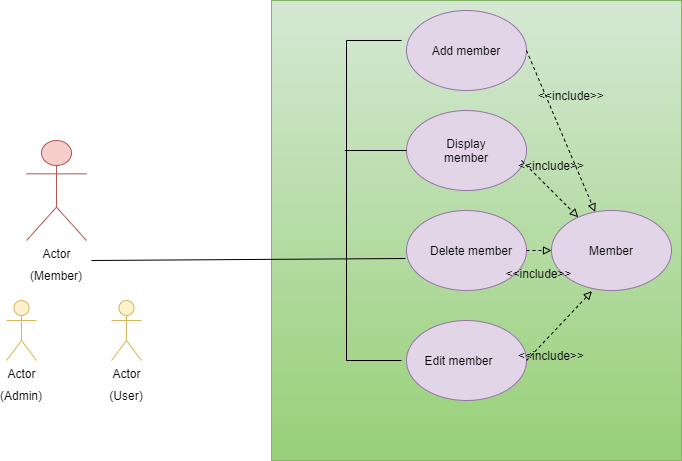

The diagram above was exported from draw.io. Its source (the exported page's mxGraphModel, read from the mxfile embedded in the PNG):
<mxGraphModel dx="1038" dy="548" grid="1" gridSize="10" guides="1" tooltips="1" connect="1" arrows="1" fold="1" page="1" pageScale="1" pageWidth="1100" pageHeight="850" math="0" shadow="0">
  <root>
    <mxCell id="0" />
    <mxCell id="1" parent="0" />
    <object label="Actor" User="" id="DMwJ3rj9GlyhLeV_gqkS-1">
      <mxCell style="shape=umlActor;verticalLabelPosition=bottom;verticalAlign=top;html=1;outlineConnect=0;fillColor=#f8cecc;strokeColor=#b85450;" parent="1" vertex="1">
        <mxGeometry x="75" y="150" width="60" height="100" as="geometry" />
      </mxCell>
    </object>
    <mxCell id="DMwJ3rj9GlyhLeV_gqkS-2" value="Actor" style="shape=umlActor;verticalLabelPosition=bottom;verticalAlign=top;html=1;outlineConnect=0;fillColor=#fff2cc;strokeColor=#d6b656;" parent="1" vertex="1">
      <mxGeometry x="55" y="310" width="30" height="60" as="geometry" />
    </mxCell>
    <mxCell id="DMwJ3rj9GlyhLeV_gqkS-7" value="(Member)" style="text;html=1;strokeColor=none;fillColor=none;align=center;verticalAlign=middle;whiteSpace=wrap;rounded=0;" parent="1" vertex="1">
      <mxGeometry x="70" y="270" width="70" height="30" as="geometry" />
    </mxCell>
    <mxCell id="DMwJ3rj9GlyhLeV_gqkS-8" value="(Admin)" style="text;html=1;strokeColor=none;fillColor=none;align=center;verticalAlign=middle;whiteSpace=wrap;rounded=0;" parent="1" vertex="1">
      <mxGeometry x="50" y="395" width="40" height="20" as="geometry" />
    </mxCell>
    <mxCell id="DMwJ3rj9GlyhLeV_gqkS-9" value="" style="rounded=0;whiteSpace=wrap;html=1;fillColor=#d5e8d4;strokeColor=#82b366;gradientColor=#97d077;" parent="1" vertex="1">
      <mxGeometry x="320" y="10" width="410" height="460" as="geometry" />
    </mxCell>
    <mxCell id="DMwJ3rj9GlyhLeV_gqkS-18" value="" style="ellipse;whiteSpace=wrap;html=1;fillColor=#e1d5e7;strokeColor=#9673a6;" parent="1" vertex="1">
      <mxGeometry x="455" y="120" width="120" height="80" as="geometry" />
    </mxCell>
    <mxCell id="DMwJ3rj9GlyhLeV_gqkS-19" value="Display member" style="text;html=1;strokeColor=none;fillColor=none;align=center;verticalAlign=middle;whiteSpace=wrap;rounded=0;" parent="1" vertex="1">
      <mxGeometry x="485" y="150" width="60" height="20" as="geometry" />
    </mxCell>
    <mxCell id="DMwJ3rj9GlyhLeV_gqkS-20" value="" style="ellipse;whiteSpace=wrap;html=1;fillColor=#e1d5e7;strokeColor=#9673a6;" parent="1" vertex="1">
      <mxGeometry x="455" y="20" width="120" height="80" as="geometry" />
    </mxCell>
    <mxCell id="DMwJ3rj9GlyhLeV_gqkS-21" value="Add member" style="text;html=1;strokeColor=none;fillColor=none;align=center;verticalAlign=middle;whiteSpace=wrap;rounded=0;" parent="1" vertex="1">
      <mxGeometry x="470" y="50" width="90" height="20" as="geometry" />
    </mxCell>
    <mxCell id="DMwJ3rj9GlyhLeV_gqkS-22" value="" style="ellipse;whiteSpace=wrap;html=1;fillColor=#e1d5e7;strokeColor=#9673a6;" parent="1" vertex="1">
      <mxGeometry x="455" y="220" width="120" height="80" as="geometry" />
    </mxCell>
    <mxCell id="DMwJ3rj9GlyhLeV_gqkS-23" value="Delete member" style="text;html=1;strokeColor=none;fillColor=none;align=center;verticalAlign=middle;whiteSpace=wrap;rounded=0;" parent="1" vertex="1">
      <mxGeometry x="465" y="250" width="110" height="20" as="geometry" />
    </mxCell>
    <mxCell id="DMwJ3rj9GlyhLeV_gqkS-24" value="" style="ellipse;whiteSpace=wrap;html=1;fillColor=#e1d5e7;strokeColor=#9673a6;" parent="1" vertex="1">
      <mxGeometry x="455" y="330" width="120" height="80" as="geometry" />
    </mxCell>
    <mxCell id="DMwJ3rj9GlyhLeV_gqkS-25" value="Edit member" style="text;html=1;strokeColor=none;fillColor=none;align=center;verticalAlign=middle;whiteSpace=wrap;rounded=0;" parent="1" vertex="1">
      <mxGeometry x="470" y="360" width="75" height="20" as="geometry" />
    </mxCell>
    <mxCell id="DMwJ3rj9GlyhLeV_gqkS-28" value="" style="endArrow=none;html=1;exitX=1;exitY=0;exitDx=0;exitDy=0;entryX=-0.008;entryY=0.6;entryDx=0;entryDy=0;entryPerimeter=0;" parent="1" source="DMwJ3rj9GlyhLeV_gqkS-7" target="DMwJ3rj9GlyhLeV_gqkS-22" edge="1">
      <mxGeometry width="50" height="50" relative="1" as="geometry">
        <mxPoint x="500" y="240" as="sourcePoint" />
        <mxPoint x="550" y="190" as="targetPoint" />
      </mxGeometry>
    </mxCell>
    <mxCell id="SrISZ8tL5LEM7SEg-x-U-5" value="" style="shape=partialRectangle;whiteSpace=wrap;html=1;bottom=1;right=1;left=1;top=0;fillColor=none;routingCenterX=-0.5;direction=south;" parent="1" vertex="1">
      <mxGeometry x="395" y="50" width="55" height="320" as="geometry" />
    </mxCell>
    <mxCell id="SrISZ8tL5LEM7SEg-x-U-8" value="" style="endArrow=none;html=1;entryX=0;entryY=0.5;entryDx=0;entryDy=0;" parent="1" target="DMwJ3rj9GlyhLeV_gqkS-18" edge="1">
      <mxGeometry width="50" height="50" relative="1" as="geometry">
        <mxPoint x="410" y="160" as="sourcePoint" />
        <mxPoint x="550" y="240" as="targetPoint" />
        <Array as="points">
          <mxPoint x="390" y="160" />
          <mxPoint x="400" y="160" />
        </Array>
      </mxGeometry>
    </mxCell>
    <mxCell id="SrISZ8tL5LEM7SEg-x-U-18" value="" style="endArrow=block;dashed=1;html=1;endFill=0;exitX=1;exitY=0.5;exitDx=0;exitDy=0;" parent="1" source="DMwJ3rj9GlyhLeV_gqkS-20" target="SrISZ8tL5LEM7SEg-x-U-19" edge="1">
      <mxGeometry width="50" height="50" relative="1" as="geometry">
        <mxPoint x="550" y="240" as="sourcePoint" />
        <mxPoint x="500" y="290" as="targetPoint" />
      </mxGeometry>
    </mxCell>
    <mxCell id="SrISZ8tL5LEM7SEg-x-U-19" value="" style="ellipse;whiteSpace=wrap;html=1;fillColor=#e1d5e7;strokeColor=#9673a6;" parent="1" vertex="1">
      <mxGeometry x="600" y="220" width="120" height="80" as="geometry" />
    </mxCell>
    <mxCell id="SrISZ8tL5LEM7SEg-x-U-20" value="Member" style="text;html=1;strokeColor=none;fillColor=none;align=center;verticalAlign=middle;whiteSpace=wrap;rounded=0;" parent="1" vertex="1">
      <mxGeometry x="640" y="250" width="40" height="20" as="geometry" />
    </mxCell>
    <mxCell id="SrISZ8tL5LEM7SEg-x-U-22" value="" style="endArrow=block;dashed=1;html=1;endFill=0;" parent="1" target="SrISZ8tL5LEM7SEg-x-U-19" edge="1">
      <mxGeometry width="50" height="50" relative="1" as="geometry">
        <mxPoint x="570" y="170" as="sourcePoint" />
        <mxPoint x="500" y="290" as="targetPoint" />
        <Array as="points" />
      </mxGeometry>
    </mxCell>
    <mxCell id="SrISZ8tL5LEM7SEg-x-U-23" value="" style="endArrow=block;dashed=1;html=1;entryX=0;entryY=0.5;entryDx=0;entryDy=0;exitX=1;exitY=0.5;exitDx=0;exitDy=0;endFill=0;" parent="1" source="DMwJ3rj9GlyhLeV_gqkS-23" target="SrISZ8tL5LEM7SEg-x-U-19" edge="1">
      <mxGeometry width="50" height="50" relative="1" as="geometry">
        <mxPoint x="500" y="290" as="sourcePoint" />
        <mxPoint x="550" y="240" as="targetPoint" />
      </mxGeometry>
    </mxCell>
    <mxCell id="SrISZ8tL5LEM7SEg-x-U-24" value="" style="endArrow=block;dashed=1;html=1;entryX=0.337;entryY=1.008;entryDx=0;entryDy=0;entryPerimeter=0;exitX=1;exitY=0.5;exitDx=0;exitDy=0;endFill=0;" parent="1" source="DMwJ3rj9GlyhLeV_gqkS-24" target="SrISZ8tL5LEM7SEg-x-U-19" edge="1">
      <mxGeometry width="50" height="50" relative="1" as="geometry">
        <mxPoint x="500" y="290" as="sourcePoint" />
        <mxPoint x="550" y="240" as="targetPoint" />
      </mxGeometry>
    </mxCell>
    <mxCell id="SrISZ8tL5LEM7SEg-x-U-30" value="&amp;lt;&amp;lt;include&amp;gt;&amp;gt;" style="text;html=1;strokeColor=none;fillColor=none;align=center;verticalAlign=middle;whiteSpace=wrap;rounded=0;rotation=0;" parent="1" vertex="1">
      <mxGeometry x="600" y="90" width="40" height="30" as="geometry" />
    </mxCell>
    <mxCell id="SrISZ8tL5LEM7SEg-x-U-31" value="&amp;lt;&amp;lt;include&amp;gt;&amp;gt;" style="text;html=1;strokeColor=none;fillColor=none;align=center;verticalAlign=middle;whiteSpace=wrap;rounded=0;rotation=0;" parent="1" vertex="1">
      <mxGeometry x="580" y="160" width="40" height="30" as="geometry" />
    </mxCell>
    <mxCell id="SrISZ8tL5LEM7SEg-x-U-32" value="&amp;lt;&amp;lt;include&amp;gt;&amp;gt;" style="text;html=1;strokeColor=none;fillColor=none;align=center;verticalAlign=middle;whiteSpace=wrap;rounded=0;rotation=0;" parent="1" vertex="1">
      <mxGeometry x="560" y="265" width="55" height="35" as="geometry" />
    </mxCell>
    <mxCell id="SrISZ8tL5LEM7SEg-x-U-35" value="&amp;lt;&amp;lt;include&amp;gt;&amp;gt;" style="text;html=1;strokeColor=none;fillColor=none;align=center;verticalAlign=middle;whiteSpace=wrap;rounded=0;rotation=0;" parent="1" vertex="1">
      <mxGeometry x="580" y="350" width="40" height="30" as="geometry" />
    </mxCell>
    <mxCell id="Ui68kgsEB2G42mhrIgdL-2" value="Actor" style="shape=umlActor;verticalLabelPosition=bottom;verticalAlign=top;html=1;outlineConnect=0;fillColor=#fff2cc;strokeColor=#d6b656;" vertex="1" parent="1">
      <mxGeometry x="160" y="310" width="30" height="60" as="geometry" />
    </mxCell>
    <mxCell id="Ui68kgsEB2G42mhrIgdL-4" value="(User)" style="text;html=1;strokeColor=none;fillColor=none;align=center;verticalAlign=middle;whiteSpace=wrap;rounded=0;" vertex="1" parent="1">
      <mxGeometry x="155" y="395" width="40" height="20" as="geometry" />
    </mxCell>
  </root>
</mxGraphModel>